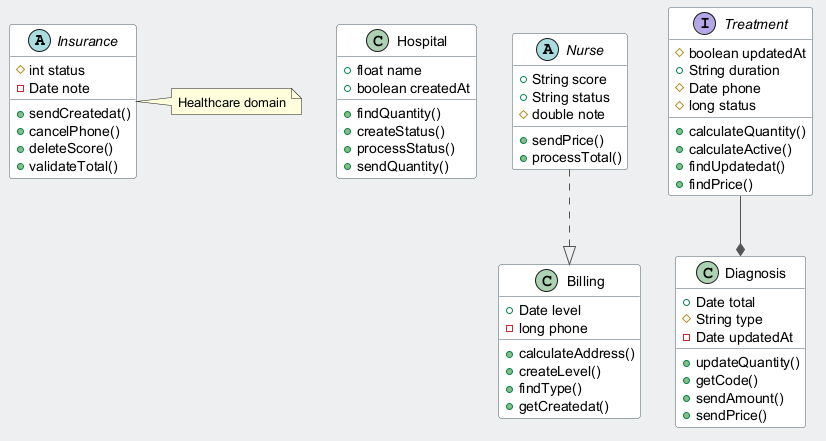

The diagram above was rendered by PlantUML. Its source (embedded in the PNG):
@startuml
skinparam backgroundColor #ECEFF1
skinparam classBackgroundColor #FFFFFF
skinparam classBorderColor #455A64
skinparam ArrowColor #555555
abstract class Insurance {
  #int status
  -Date note
  +sendCreatedat()
  +cancelPhone()
  +deleteScore()
  +validateTotal()
}
class Hospital {
  +float name
  +boolean createdAt
  +findQuantity()
  +createStatus()
  +processStatus()
  +sendQuantity()
}
abstract class Nurse {
  +String score
  +String status
  #double note
  +sendPrice()
  +processTotal()
}
class Diagnosis {
  +Date total
  #String type
  -Date updatedAt
  +updateQuantity()
  +getCode()
  +sendAmount()
  +sendPrice()
}
interface Treatment {
  #boolean updatedAt
  +String duration
  #Date phone
  #long status
  +calculateQuantity()
  +calculateActive()
  +findUpdatedat()
  +findPrice()
}
class Billing {
  +Date level
  -long phone
  +calculateAddress()
  +createLevel()
  +findType()
  +getCreatedat()
}
Nurse ..|> Billing
Treatment --* Diagnosis
note right of Insurance : Healthcare domain
@enduml